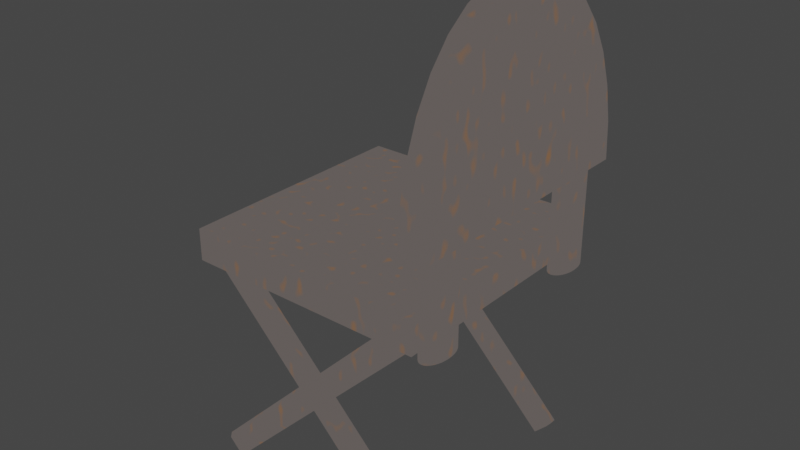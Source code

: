 # Source: chair.blend  (saved by Blender 3.6.11; exported with 4.5.12 LTS)
import bpy
from mathutils import Matrix  # noqa: F401  (used for matrix-valued properties, if any)

bpy.ops.wm.read_factory_settings(use_empty=True)
scene = bpy.context.scene
scene.name = 'Scene'

# ---- collections
col_collection = bpy.data.collections.new('Collection'); scene.collection.children.link(col_collection)

# ---- materials (node trees are filled in below, after node groups)
mat_material_004 = bpy.data.materials.new('Material.004')
mat_material_004.use_transparent_shadow = False

# ---- material node trees
mat_material_004.use_nodes = True; mat_material_004.node_tree.nodes.clear()
_N = mat_material_004.node_tree.nodes; _L = mat_material_004.node_tree.links
n0 = _N.new('ShaderNodeOutputMaterial'); n0.name = 'Material Output'; n0.location = (300, 300)
n1 = _N.new('ShaderNodeTexNoise'); n1.name = 'Musgrave Texture'; n1.location = (-594, 251)
n1.width = 150
n1.normalize = False
n1.inputs[2].default_value = 30.6
n1.inputs[3].default_value = 14.0
n1.inputs[4].default_value = 1.908e-12
n1.inputs[5].default_value = 6.6
n2 = _N.new('ShaderNodeValToRGB'); n2.name = 'Color Ramp'; n2.location = (-283, 297)
while len(n2.color_ramp.elements) > 1: n2.color_ramp.elements.remove(n2.color_ramp.elements[-1])
n2.color_ramp.elements[0].position = 0.3159; n2.color_ramp.elements[0].color = (0.1015, 0.08754, 0.08292, 1.0)
_e = n2.color_ramp.elements.new(1.0); _e.color = (0.1874, 0.09004, 0.03733, 1.0)
_L.new(n1.outputs[0], n2.inputs[0])
_L.new(n2.outputs[0], n0.inputs[0])
n0.is_active_output = True

# ---- world
world_world = bpy.data.worlds.new('World'); scene.world = world_world
world_world.use_nodes = True; world_world.node_tree.nodes.clear()
_N = world_world.node_tree.nodes; _L = world_world.node_tree.links
n0 = _N.new('ShaderNodeOutputWorld'); n0.name = 'World Output'; n0.location = (300, 300)
n1 = _N.new('ShaderNodeBackground'); n1.name = 'Background'; n1.location = (10, 300)
n1.inputs[0].default_value = (0.05088, 0.05088, 0.05088, 1.0)
_L.new(n1.outputs[0], n0.inputs[0])
n0.is_active_output = True
world_world.color = (0.05088, 0.05088, 0.05088)
world_world.use_sun_shadow = False
world_world.sun_shadow_jitter_overblur = 0.0

# ---- meshes
me_cylinder_002 = bpy.data.meshes.new('Cylinder.002')
me_cylinder_002.from_pydata([(0.0, 1.0, -1.0), (0.0, 1.0, 1.0), (0.0, -1.0, -1.0), (0.0, -1.0, 1.0), (-0.1951, -0.9808, -1.0), (-0.1951, -0.9808, 1.0), (-0.3827, -0.9239, -1.0), (-0.3827, -0.9239, 1.0), (-0.5556, -0.8315, -1.0), (-0.5556, -0.8315, 1.0), (-0.7071, -0.7071, -1.0), (-0.7071, -0.7071, 1.0), (-0.8315, -0.5556, -1.0), (-0.8315, -0.5556, 1.0), (-0.9239, -0.3827, -1.0), (-0.9239, -0.3827, 1.0), (-0.9808, -0.1951, -1.0), (-0.9808, -0.1951, 1.0), (-1.0, 0.0, -1.0), (-1.0, 0.0, 1.0), (-0.9808, 0.1951, -1.0), (-0.9808, 0.1951, 1.0), (-0.9239, 0.3827, -1.0), (-0.9239, 0.3827, 1.0), (-0.8315, 0.5556, -1.0), (-0.8315, 0.5556, 1.0), (-0.7071, 0.7071, -1.0), (-0.7071, 0.7071, 1.0), (-0.5556, 0.8315, -1.0), (-0.5556, 0.8315, 1.0), (-0.3827, 0.9239, -1.0), (-0.3827, 0.9239, 1.0), (-0.1951, 0.9808, -1.0), (-0.1951, 0.9808, 1.0), (0.4617, 0.8773, -0.6519), (0.4473, 0.9071, -0.8529), (1.599, 0.9071, -17.01), (1.614, 0.8773, -16.81), (0.4473, 0.7867, -0.8529), (0.4617, 0.8165, -0.6519), (1.614, 0.8165, -16.81), (1.599, 0.7867, -17.01), (0.3824, 0.9071, -1.763), (0.3681, 0.8773, -1.964), (1.52, 0.8773, -18.12), (1.534, 0.9071, -17.92), (0.3681, 0.8165, -1.964), (0.3824, 0.7867, -1.763), (1.534, 0.7867, -17.92), (1.52, 0.8165, -18.12), (0.4617, 0.8773, -18.12), (0.4473, 0.9071, -17.92), (1.599, 0.9071, -1.763), (1.614, 0.8773, -1.964), (0.4473, 0.7867, -17.92), (0.4617, 0.8165, -18.12), (1.614, 0.8165, -1.964), (1.599, 0.7867, -1.763), (0.3824, 0.9071, -17.01), (0.3681, 0.8773, -16.81), (1.52, 0.8773, -0.6519), (1.534, 0.9071, -0.8529), (0.3681, 0.8165, -16.81), (0.3824, 0.7867, -17.01), (1.534, 0.7867, -0.8529), (1.52, 0.8165, -0.6519), (0.4682, -0.9509, -18.45), (0.2987, -0.9509, -18.45), (0.4682, 0.9513, -18.45), (0.2987, 0.9513, -18.45), (0.4682, -0.9509, -0.3218), (0.2987, -0.9509, -0.3218), (0.4682, 0.9513, -0.3218), (0.2987, 0.9513, -0.3218), (0.4617, -0.7839, -18.12), (0.4473, -0.754, -17.92), (1.599, -0.754, -1.763), (1.614, -0.7839, -1.964), (0.4473, -0.8744, -17.92), (0.4617, -0.8446, -18.12), (1.614, -0.8446, -1.964), (1.599, -0.8744, -1.763), (0.3824, -0.754, -17.01), (0.3681, -0.7839, -16.81), (1.52, -0.7839, -0.6519), (1.534, -0.754, -0.8529), (0.3681, -0.8446, -16.81), (0.3824, -0.8744, -17.01), (1.534, -0.8744, -0.8529), (1.52, -0.8446, -0.6519), (0.4617, -0.7839, -0.6519), (0.4473, -0.754, -0.8529), (1.599, -0.754, -17.01), (1.614, -0.7839, -16.81), (0.4473, -0.8744, -0.8529), (0.4617, -0.8446, -0.6519), (1.614, -0.8446, -16.81), (1.599, -0.8744, -17.01), (0.3824, -0.754, -1.763), (0.3681, -0.7839, -1.964), (1.52, -0.7839, -18.12), (1.534, -0.754, -17.92), (0.3681, -0.8446, -1.964), (0.3824, -0.8744, -1.763), (1.534, -0.8744, -17.92), (1.52, -0.8446, -18.12), (0.5179, 0.8943, -0.05121), (-0.05714, 0.8943, -0.05121), (0.5179, 0.891, 0.1186), (-0.05714, 0.891, 0.1186), (0.5179, 0.8814, 0.2819), (-0.05714, 0.8814, 0.2819), (0.5179, 0.8658, 0.4323), (-0.05714, 0.8658, 0.4323), (0.5179, 0.8448, 0.5642), (-0.05714, 0.8448, 0.5642), (0.5179, 0.8192, 0.6725), (-0.05714, 0.8192, 0.6725), (0.5179, 0.79, 0.7529), (-0.05714, 0.79, 0.7529), (0.5179, 0.7583, 0.8024), (-0.05714, 0.7583, 0.8024), (0.5179, 0.7253, 0.8191), (-0.05714, 0.7253, 0.8191), (0.5179, 0.6924, 0.8024), (-0.05714, 0.6924, 0.8024), (0.5179, 0.6607, 0.7529), (-0.05714, 0.6607, 0.7529), (0.5179, 0.6315, 0.6725), (-0.05714, 0.6315, 0.6725), (0.5179, 0.6059, 0.5642), (-0.05714, 0.6059, 0.5642), (0.5179, 0.5849, 0.4323), (-0.05714, 0.5849, 0.4323), (0.5179, 0.5693, 0.2819), (-0.05714, 0.5693, 0.2819), (0.5179, 0.5596, 0.1186), (-0.05714, 0.5596, 0.1186), (0.5179, 0.5564, -0.05121), (-0.05714, 0.5564, -0.05121), (0.5179, 0.5596, -0.221), (-0.05714, 0.5596, -0.221), (0.5179, 0.5693, -0.3843), (-0.05714, 0.5693, -0.3843), (0.5179, 0.5849, -0.5347), (-0.05714, 0.5849, -0.5347), (0.5179, 0.6059, -0.6666), (-0.05714, 0.6059, -0.6666), (0.5179, 0.6315, -0.7749), (-0.05714, 0.6315, -0.7749), (0.5179, 0.6607, -0.8553), (-0.05714, 0.6607, -0.8553), (0.5179, 0.6924, -0.9048), (-0.05714, 0.6924, -0.9048), (0.5179, 0.7253, -0.9216), (-0.05714, 0.7253, -0.9216), (0.5179, 0.7583, -0.9048), (-0.05714, 0.7583, -0.9048), (0.5179, 0.79, -0.8553), (-0.05714, 0.79, -0.8553), (0.5179, 0.8192, -0.7749), (-0.05714, 0.8192, -0.7749), (0.5179, 0.8448, -0.6666), (-0.05714, 0.8448, -0.6666), (0.5179, 0.8658, -0.5347), (-0.05714, 0.8658, -0.5347), (0.5179, 0.8814, -0.3843), (-0.05714, 0.8814, -0.3843), (0.5179, 0.891, -0.221), (-0.05714, 0.891, -0.221), (0.5179, -0.5536, -0.05121), (-0.05714, -0.5536, -0.05121), (0.5179, -0.5569, 0.1186), (-0.05714, -0.5569, 0.1186), (0.5179, -0.5665, 0.2819), (-0.05714, -0.5665, 0.2819), (0.5179, -0.5821, 0.4323), (-0.05714, -0.5821, 0.4323), (0.5179, -0.6031, 0.5642), (-0.05714, -0.6031, 0.5642), (0.5179, -0.6287, 0.6725), (-0.05714, -0.6287, 0.6725), (0.5179, -0.6579, 0.7529), (-0.05714, -0.6579, 0.7529), (0.5179, -0.6896, 0.8024), (-0.05714, -0.6896, 0.8024), (0.5179, -0.7226, 0.8191), (-0.05714, -0.7226, 0.8191), (0.5179, -0.7555, 0.8024), (-0.05714, -0.7555, 0.8024), (0.5179, -0.7872, 0.7529), (-0.05714, -0.7872, 0.7529), (0.5179, -0.8164, 0.6725), (-0.05714, -0.8164, 0.6725), (0.5179, -0.842, 0.5642), (-0.05714, -0.842, 0.5642), (0.5179, -0.863, 0.4323), (-0.05714, -0.863, 0.4323), (0.5179, -0.8786, 0.2819), (-0.05714, -0.8786, 0.2819), (0.5179, -0.8882, 0.1186), (-0.05714, -0.8882, 0.1186), (0.5179, -0.8915, -0.05121), (-0.05714, -0.8915, -0.05121), (0.5179, -0.8882, -0.221), (-0.05714, -0.8882, -0.221), (0.5179, -0.8786, -0.3843), (-0.05714, -0.8786, -0.3843), (0.5179, -0.863, -0.5347), (-0.05714, -0.863, -0.5347), (0.5179, -0.842, -0.6666), (-0.05714, -0.842, -0.6666), (0.5179, -0.8164, -0.7749), (-0.05714, -0.8164, -0.7749), (0.5179, -0.7872, -0.8553), (-0.05714, -0.7872, -0.8553), (0.5179, -0.7555, -0.9048), (-0.05714, -0.7555, -0.9048), (0.5179, -0.7226, -0.9216), (-0.05714, -0.7226, -0.9216), (0.5179, -0.6896, -0.9048), (-0.05714, -0.6896, -0.9048), (0.5179, -0.6579, -0.8553), (-0.05714, -0.6579, -0.8553), (0.5179, -0.6287, -0.7749), (-0.05714, -0.6287, -0.7749), (0.5179, -0.6031, -0.6666), (-0.05714, -0.6031, -0.6666), (0.5179, -0.5821, -0.5347), (-0.05714, -0.5821, -0.5347), (0.5179, -0.5665, -0.3843), (-0.05714, -0.5665, -0.3843), (0.5179, -0.5569, -0.221), (-0.05714, -0.5569, -0.221)], [], [(2, 3, 5, 4), (4, 5, 7, 6), (6, 7, 9, 8), (8, 9, 11, 10), (10, 11, 13, 12), (12, 13, 15, 14), (14, 15, 17, 16), (16, 17, 19, 18), (18, 19, 21, 20), (20, 21, 23, 22), (22, 23, 25, 24), (24, 25, 27, 26), (26, 27, 29, 28), (28, 29, 31, 30), (30, 31, 33, 32), (32, 33, 1, 0), (0, 1, 3, 2), (2, 4, 6, 8, 10, 12, 14, 16, 18, 20, 22, 24, 26, 28, 30, 32, 0), (5, 3, 1, 33, 31, 29, 27, 25, 23, 21, 19, 17, 15, 13, 11, 9, 7), (44, 45, 36, 37, 40, 41, 48, 49), (49, 46, 43, 44), (41, 38, 47, 48), (34, 35, 42, 43, 46, 47, 38, 39), (37, 34, 39, 40), (34, 37, 36, 35), (48, 47, 46, 49), (38, 41, 40, 39), (42, 45, 44, 43), (45, 42, 35, 36), (60, 61, 52, 53, 56, 57, 64, 65), (65, 62, 59, 60), (57, 54, 63, 64), (50, 51, 58, 59, 62, 63, 54, 55), (53, 50, 55, 56), (50, 53, 52, 51), (64, 63, 62, 65), (54, 57, 56, 55), (58, 61, 60, 59), (61, 58, 51, 52), (66, 67, 69, 68), (68, 69, 73, 72), (72, 73, 71, 70), (70, 71, 67, 66), (68, 72, 70, 66), (73, 69, 67, 71), (84, 85, 76, 77, 80, 81, 88, 89), (89, 86, 83, 84), (81, 78, 87, 88), (74, 75, 82, 83, 86, 87, 78, 79), (77, 74, 79, 80), (74, 77, 76, 75), (88, 87, 86, 89), (78, 81, 80, 79), (82, 85, 84, 83), (85, 82, 75, 76), (100, 101, 92, 93, 96, 97, 104, 105), (105, 102, 99, 100), (97, 94, 103, 104), (90, 91, 98, 99, 102, 103, 94, 95), (93, 90, 95, 96), (90, 93, 92, 91), (104, 103, 102, 105), (94, 97, 96, 95), (98, 101, 100, 99), (101, 98, 91, 92), (106, 107, 109, 108), (108, 109, 111, 110), (110, 111, 113, 112), (112, 113, 115, 114), (114, 115, 117, 116), (116, 117, 119, 118), (118, 119, 121, 120), (120, 121, 123, 122), (122, 123, 125, 124), (124, 125, 127, 126), (126, 127, 129, 128), (128, 129, 131, 130), (130, 131, 133, 132), (132, 133, 135, 134), (134, 135, 137, 136), (136, 137, 139, 138), (138, 139, 141, 140), (140, 141, 143, 142), (142, 143, 145, 144), (144, 145, 147, 146), (146, 147, 149, 148), (148, 149, 151, 150), (150, 151, 153, 152), (152, 153, 155, 154), (154, 155, 157, 156), (156, 157, 159, 158), (158, 159, 161, 160), (160, 161, 163, 162), (162, 163, 165, 164), (164, 165, 167, 166), (109, 107, 169, 167, 165, 163, 161, 159, 157, 155, 153, 151, 149, 147, 145, 143, 141, 139, 137, 135, 133, 131, 129, 127, 125, 123, 121, 119, 117, 115, 113, 111), (166, 167, 169, 168), (168, 169, 107, 106), (106, 108, 110, 112, 114, 116, 118, 120, 122, 124, 126, 128, 130, 132, 134, 136, 138, 140, 142, 144, 146, 148, 150, 152, 154, 156, 158, 160, 162, 164, 166, 168), (170, 171, 173, 172), (172, 173, 175, 174), (174, 175, 177, 176), (176, 177, 179, 178), (178, 179, 181, 180), (180, 181, 183, 182), (182, 183, 185, 184), (184, 185, 187, 186), (186, 187, 189, 188), (188, 189, 191, 190), (190, 191, 193, 192), (192, 193, 195, 194), (194, 195, 197, 196), (196, 197, 199, 198), (198, 199, 201, 200), (200, 201, 203, 202), (202, 203, 205, 204), (204, 205, 207, 206), (206, 207, 209, 208), (208, 209, 211, 210), (210, 211, 213, 212), (212, 213, 215, 214), (214, 215, 217, 216), (216, 217, 219, 218), (218, 219, 221, 220), (220, 221, 223, 222), (222, 223, 225, 224), (224, 225, 227, 226), (226, 227, 229, 228), (228, 229, 231, 230), (173, 171, 233, 231, 229, 227, 225, 223, 221, 219, 217, 215, 213, 211, 209, 207, 205, 203, 201, 199, 197, 195, 193, 191, 189, 187, 185, 183, 181, 179, 177, 175), (230, 231, 233, 232), (232, 233, 171, 170), (170, 172, 174, 176, 178, 180, 182, 184, 186, 188, 190, 192, 194, 196, 198, 200, 202, 204, 206, 208, 210, 212, 214, 216, 218, 220, 222, 224, 226, 228, 230, 232)])
_uv = me_cylinder_002.uv_layers.new(name='UVMap')
_uv.uv.foreach_set('vector', [0.5, 0.5, 0.5, 1.0, 0.4688, 1.0, 0.4688, 0.5, 0.4688, 0.5, 0.4688, 1.0, 0.4375, 1.0, 0.4375, 0.5, 0.4375, 0.5, 0.4375, 1.0, 0.4062, 1.0, 0.4062, 0.5, 0.4062, 0.5, 0.4062, 1.0, 0.375, 1.0, 0.375, 0.5, 0.375, 0.5, 0.375, 1.0, 0.3438, 1.0, 0.3438, 0.5, 0.3438, 0.5, 0.3438, 1.0, 0.3125, 1.0, 0.3125, 0.5, 0.3125, 0.5, 0.3125, 1.0, 0.2812, 1.0, 0.2812, 0.5, 0.2812, 0.5, 0.2812, 1.0, 0.25, 1.0, 0.25, 0.5, 0.25, 0.5, 0.25, 1.0, 0.2188, 1.0, 0.2188, 0.5, 0.2188, 0.5, 0.2188, 1.0, 0.1875, 1.0, 0.1875, 0.5, 0.1875, 0.5, 0.1875, 1.0, 0.1562, 1.0, 0.1562, 0.5, 0.1562, 0.5, 0.1562, 1.0, 0.125, 1.0, 0.125, 0.5, 0.125, 0.5, 0.125, 1.0, 0.09375, 1.0, 0.09375, 0.5, 0.09375, 0.5, 0.09375, 1.0, 0.0625, 1.0, 0.0625, 0.5, 0.0625, 0.5, 0.0625, 1.0, 0.03125, 1.0, 0.03125, 0.5, 0.03125, 0.5, 0.03125, 1.0, 0.0, 1.0, 0.0, 0.5, 0.0, 0.5, 0.0, 1.0, 0.5, 1.0, 0.5, 0.5, 0.5, 0.5, 0.4688, 0.5, 0.4375, 0.5, 0.4062, 0.5, 0.375, 0.5, 0.3438, 0.5, 0.3125, 0.5, 0.2812, 0.5, 0.25, 0.5, 0.2188, 0.5, 0.1875, 0.5, 0.1562, 0.5, 0.125, 0.5, 0.09375, 0.5, 0.0625, 0.5, 0.03125, 0.5, 0.0, 0.5, 0.4688, 1.0, 0.5, 1.0, 0.0, 1.0, 0.03125, 1.0, 0.0625, 1.0, 0.09375, 1.0, 0.125, 1.0, 0.1562, 1.0, 0.1875, 1.0, 0.2188, 1.0, 0.25, 1.0, 0.2812, 1.0, 0.3125, 1.0, 0.3438, 1.0, 0.375, 1.0, 0.4062, 1.0, 0.4375, 1.0, 0.125, 0.5383, 0.1633, 0.5, 0.3367, 0.5, 0.375, 0.5383, 0.375, 0.7117, 0.3367, 0.75, 0.1633, 0.75, 0.125, 0.7117, 0.375, 0.03828, 0.625, 0.03828, 0.625, 0.2117, 0.375, 0.2117, 0.375, 0.7883, 0.625, 0.7883, 0.625, 0.9617, 0.375, 0.9617, 0.625, 0.5383, 0.6633, 0.5, 0.8367, 0.5, 0.875, 0.5383, 0.875, 0.7117, 0.8367, 0.75, 0.6633, 0.75, 0.625, 0.7117, 0.375, 0.5383, 0.625, 0.5383, 0.625, 0.7117, 0.375, 0.7117, 0.625, 0.5383, 0.375, 0.5383, 0.375, 0.4617, 0.625, 0.4617, 0.375, 0.0, 0.625, 0.0, 0.625, 0.03828, 0.375, 0.03828, 0.625, 0.7883, 0.375, 0.7883, 0.375, 0.7117, 0.625, 0.7117, 0.625, 0.2883, 0.375, 0.2883, 0.375, 0.2117, 0.625, 0.2117, 0.375, 0.2883, 0.625, 0.2883, 0.625, 0.4617, 0.375, 0.4617, 0.125, 0.5383, 0.1633, 0.5, 0.3367, 0.5, 0.375, 0.5383, 0.375, 0.7117, 0.3367, 0.75, 0.1633, 0.75, 0.125, 0.7117, 0.375, 0.03828, 0.625, 0.03828, 0.625, 0.2117, 0.375, 0.2117, 0.375, 0.7883, 0.625, 0.7883, 0.625, 0.9617, 0.375, 0.9617, 0.625, 0.5383, 0.6633, 0.5, 0.8367, 0.5, 0.875, 0.5383, 0.875, 0.7117, 0.8367, 0.75, 0.6633, 0.75, 0.625, 0.7117, 0.375, 0.5383, 0.625, 0.5383, 0.625, 0.7117, 0.375, 0.7117, 0.625, 0.5383, 0.375, 0.5383, 0.375, 0.4617, 0.625, 0.4617, 0.375, 0.0, 0.625, 0.0, 0.625, 0.03828, 0.375, 0.03828, 0.625, 0.7883, 0.375, 0.7883, 0.375, 0.7117, 0.625, 0.7117, 0.625, 0.2883, 0.375, 0.2883, 0.375, 0.2117, 0.625, 0.2117, 0.375, 0.2883, 0.625, 0.2883, 0.625, 0.4617, 0.375, 0.4617, 0.375, 0.0, 0.625, 0.0, 0.625, 0.25, 0.375, 0.25, 0.375, 0.25, 0.625, 0.25, 0.625, 0.5, 0.375, 0.5, 0.375, 0.5, 0.625, 0.5, 0.625, 0.75, 0.375, 0.75, 0.375, 0.75, 0.625, 0.75, 0.625, 1.0, 0.375, 1.0, 0.125, 0.5, 0.375, 0.5, 0.375, 0.75, 0.125, 0.75, 0.625, 0.5, 0.875, 0.5, 0.875, 0.75, 0.625, 0.75, 0.125, 0.5383, 0.1633, 0.5, 0.3367, 0.5, 0.375, 0.5383, 0.375, 0.7117, 0.3367, 0.75, 0.1633, 0.75, 0.125, 0.7117, 0.375, 0.03828, 0.625, 0.03828, 0.625, 0.2117, 0.375, 0.2117, 0.375, 0.7883, 0.625, 0.7883, 0.625, 0.9617, 0.375, 0.9617, 0.625, 0.5383, 0.6633, 0.5, 0.8367, 0.5, 0.875, 0.5383, 0.875, 0.7117, 0.8367, 0.75, 0.6633, 0.75, 0.625, 0.7117, 0.375, 0.5383, 0.625, 0.5383, 0.625, 0.7117, 0.375, 0.7117, 0.625, 0.5383, 0.375, 0.5383, 0.375, 0.4617, 0.625, 0.4617, 0.375, 0.0, 0.625, 0.0, 0.625, 0.03828, 0.375, 0.03828, 0.625, 0.7883, 0.375, 0.7883, 0.375, 0.7117, 0.625, 0.7117, 0.625, 0.2883, 0.375, 0.2883, 0.375, 0.2117, 0.625, 0.2117, 0.375, 0.2883, 0.625, 0.2883, 0.625, 0.4617, 0.375, 0.4617, 0.125, 0.5383, 0.1633, 0.5, 0.3367, 0.5, 0.375, 0.5383, 0.375, 0.7117, 0.3367, 0.75, 0.1633, 0.75, 0.125, 0.7117, 0.375, 0.03828, 0.625, 0.03828, 0.625, 0.2117, 0.375, 0.2117, 0.375, 0.7883, 0.625, 0.7883, 0.625, 0.9617, 0.375, 0.9617, 0.625, 0.5383, 0.6633, 0.5, 0.8367, 0.5, 0.875, 0.5383, 0.875, 0.7117, 0.8367, 0.75, 0.6633, 0.75, 0.625, 0.7117, 0.375, 0.5383, 0.625, 0.5383, 0.625, 0.7117, 0.375, 0.7117, 0.625, 0.5383, 0.375, 0.5383, 0.375, 0.4617, 0.625, 0.4617, 0.375, 0.0, 0.625, 0.0, 0.625, 0.03828, 0.375, 0.03828, 0.625, 0.7883, 0.375, 0.7883, 0.375, 0.7117, 0.625, 0.7117, 0.625, 0.2883, 0.375, 0.2883, 0.375, 0.2117, 0.625, 0.2117, 0.375, 0.2883, 0.625, 0.2883, 0.625, 0.4617, 0.375, 0.4617, 1.0, 0.5, 1.0, 1.0, 0.9688, 1.0, 0.9688, 0.5, 0.9688, 0.5, 0.9688, 1.0, 0.9375, 1.0, 0.9375, 0.5, 0.9375, 0.5, 0.9375, 1.0, 0.9062, 1.0, 0.9062, 0.5, 0.9062, 0.5, 0.9062, 1.0, 0.875, 1.0, 0.875, 0.5, 0.875, 0.5, 0.875, 1.0, 0.8438, 1.0, 0.8438, 0.5, 0.8438, 0.5, 0.8438, 1.0, 0.8125, 1.0, 0.8125, 0.5, 0.8125, 0.5, 0.8125, 1.0, 0.7812, 1.0, 0.7812, 0.5, 0.7812, 0.5, 0.7812, 1.0, 0.75, 1.0, 0.75, 0.5, 0.75, 0.5, 0.75, 1.0, 0.7188, 1.0, 0.7188, 0.5, 0.7188, 0.5, 0.7188, 1.0, 0.6875, 1.0, 0.6875, 0.5, 0.6875, 0.5, 0.6875, 1.0, 0.6562, 1.0, 0.6562, 0.5, 0.6562, 0.5, 0.6562, 1.0, 0.625, 1.0, 0.625, 0.5, 0.625, 0.5, 0.625, 1.0, 0.5938, 1.0, 0.5938, 0.5, 0.5938, 0.5, 0.5938, 1.0, 0.5625, 1.0, 0.5625, 0.5, 0.5625, 0.5, 0.5625, 1.0, 0.5312, 1.0, 0.5312, 0.5, 0.5312, 0.5, 0.5312, 1.0, 0.5, 1.0, 0.5, 0.5, 0.5, 0.5, 0.5, 1.0, 0.4688, 1.0, 0.4688, 0.5, 0.4688, 0.5, 0.4688, 1.0, 0.4375, 1.0, 0.4375, 0.5, 0.4375, 0.5, 0.4375, 1.0, 0.4062, 1.0, 0.4062, 0.5, 0.4062, 0.5, 0.4062, 1.0, 0.375, 1.0, 0.375, 0.5, 0.375, 0.5, 0.375, 1.0, 0.3438, 1.0, 0.3438, 0.5, 0.3438, 0.5, 0.3438, 1.0, 0.3125, 1.0, 0.3125, 0.5, 0.3125, 0.5, 0.3125, 1.0, 0.2812, 1.0, 0.2812, 0.5, 0.2812, 0.5, 0.2812, 1.0, 0.25, 1.0, 0.25, 0.5, 0.25, 0.5, 0.25, 1.0, 0.2188, 1.0, 0.2188, 0.5, 0.2188, 0.5, 0.2188, 1.0, 0.1875, 1.0, 0.1875, 0.5, 0.1875, 0.5, 0.1875, 1.0, 0.1562, 1.0, 0.1562, 0.5, 0.1562, 0.5, 0.1562, 1.0, 0.125, 1.0, 0.125, 0.5, 0.125, 0.5, 0.125, 1.0, 0.09375, 1.0, 0.09375, 0.5, 0.09375, 0.5, 0.09375, 1.0, 0.0625, 1.0, 0.0625, 0.5, 0.2968, 0.4854, 0.25, 0.49, 0.2032, 0.4854, 0.1582, 0.4717, 0.1167, 0.4496, 0.08029, 0.4197, 0.05045, 0.3833, 0.02827, 0.3418, 0.01461, 0.2968, 0.01, 0.25, 0.01461, 0.2032, 0.02827, 0.1582, 0.05045, 0.1167, 0.08029, 0.08029, 0.1167, 0.05045, 0.1582, 0.02827, 0.2032, 0.01461, 0.25, 0.01, 0.2968, 0.01461, 0.3418, 0.02827, 0.3833, 0.05045, 0.4197, 0.08029, 0.4496, 0.1167, 0.4717, 0.1582, 0.4854, 0.2032, 0.49, 0.25, 0.4854, 0.2968, 0.4717, 0.3418, 0.4496, 0.3833, 0.4197, 0.4197, 0.3833, 0.4496, 0.3418, 0.4717, 0.0625, 0.5, 0.0625, 1.0, 0.03125, 1.0, 0.03125, 0.5, 0.03125, 0.5, 0.03125, 1.0, 0.0, 1.0, 0.0, 0.5, 0.75, 0.49, 0.7968, 0.4854, 0.8418, 0.4717, 0.8833, 0.4496, 0.9197, 0.4197, 0.9496, 0.3833, 0.9717, 0.3418, 0.9854, 0.2968, 0.99, 0.25, 0.9854, 0.2032, 0.9717, 0.1582, 0.9496, 0.1167, 0.9197, 0.08029, 0.8833, 0.05045, 0.8418, 0.02827, 0.7968, 0.01461, 0.75, 0.01, 0.7032, 0.01461, 0.6582, 0.02827, 0.6167, 0.05045, 0.5803, 0.08029, 0.5504, 0.1167, 0.5283, 0.1582, 0.5146, 0.2032, 0.51, 0.25, 0.5146, 0.2968, 0.5283, 0.3418, 0.5504, 0.3833, 0.5803, 0.4197, 0.6167, 0.4496, 0.6582, 0.4717, 0.7032, 0.4854, 1.0, 0.5, 1.0, 1.0, 0.9688, 1.0, 0.9688, 0.5, 0.9688, 0.5, 0.9688, 1.0, 0.9375, 1.0, 0.9375, 0.5, 0.9375, 0.5, 0.9375, 1.0, 0.9062, 1.0, 0.9062, 0.5, 0.9062, 0.5, 0.9062, 1.0, 0.875, 1.0, 0.875, 0.5, 0.875, 0.5, 0.875, 1.0, 0.8438, 1.0, 0.8438, 0.5, 0.8438, 0.5, 0.8438, 1.0, 0.8125, 1.0, 0.8125, 0.5, 0.8125, 0.5, 0.8125, 1.0, 0.7812, 1.0, 0.7812, 0.5, 0.7812, 0.5, 0.7812, 1.0, 0.75, 1.0, 0.75, 0.5, 0.75, 0.5, 0.75, 1.0, 0.7188, 1.0, 0.7188, 0.5, 0.7188, 0.5, 0.7188, 1.0, 0.6875, 1.0, 0.6875, 0.5, 0.6875, 0.5, 0.6875, 1.0, 0.6562, 1.0, 0.6562, 0.5, 0.6562, 0.5, 0.6562, 1.0, 0.625, 1.0, 0.625, 0.5, 0.625, 0.5, 0.625, 1.0, 0.5938, 1.0, 0.5938, 0.5, 0.5938, 0.5, 0.5938, 1.0, 0.5625, 1.0, 0.5625, 0.5, 0.5625, 0.5, 0.5625, 1.0, 0.5312, 1.0, 0.5312, 0.5, 0.5312, 0.5, 0.5312, 1.0, 0.5, 1.0, 0.5, 0.5, 0.5, 0.5, 0.5, 1.0, 0.4688, 1.0, 0.4688, 0.5, 0.4688, 0.5, 0.4688, 1.0, 0.4375, 1.0, 0.4375, 0.5, 0.4375, 0.5, 0.4375, 1.0, 0.4062, 1.0, 0.4062, 0.5, 0.4062, 0.5, 0.4062, 1.0, 0.375, 1.0, 0.375, 0.5, 0.375, 0.5, 0.375, 1.0, 0.3438, 1.0, 0.3438, 0.5, 0.3438, 0.5, 0.3438, 1.0, 0.3125, 1.0, 0.3125, 0.5, 0.3125, 0.5, 0.3125, 1.0, 0.2812, 1.0, 0.2812, 0.5, 0.2812, 0.5, 0.2812, 1.0, 0.25, 1.0, 0.25, 0.5, 0.25, 0.5, 0.25, 1.0, 0.2188, 1.0, 0.2188, 0.5, 0.2188, 0.5, 0.2188, 1.0, 0.1875, 1.0, 0.1875, 0.5, 0.1875, 0.5, 0.1875, 1.0, 0.1562, 1.0, 0.1562, 0.5, 0.1562, 0.5, 0.1562, 1.0, 0.125, 1.0, 0.125, 0.5, 0.125, 0.5, 0.125, 1.0, 0.09375, 1.0, 0.09375, 0.5, 0.09375, 0.5, 0.09375, 1.0, 0.0625, 1.0, 0.0625, 0.5, 0.2968, 0.4854, 0.25, 0.49, 0.2032, 0.4854, 0.1582, 0.4717, 0.1167, 0.4496, 0.08029, 0.4197, 0.05045, 0.3833, 0.02827, 0.3418, 0.01461, 0.2968, 0.01, 0.25, 0.01461, 0.2032, 0.02827, 0.1582, 0.05045, 0.1167, 0.08029, 0.08029, 0.1167, 0.05045, 0.1582, 0.02827, 0.2032, 0.01461, 0.25, 0.01, 0.2968, 0.01461, 0.3418, 0.02827, 0.3833, 0.05045, 0.4197, 0.08029, 0.4496, 0.1167, 0.4717, 0.1582, 0.4854, 0.2032, 0.49, 0.25, 0.4854, 0.2968, 0.4717, 0.3418, 0.4496, 0.3833, 0.4197, 0.4197, 0.3833, 0.4496, 0.3418, 0.4717, 0.0625, 0.5, 0.0625, 1.0, 0.03125, 1.0, 0.03125, 0.5, 0.03125, 0.5, 0.03125, 1.0, 0.0, 1.0, 0.0, 0.5, 0.75, 0.49, 0.7968, 0.4854, 0.8418, 0.4717, 0.8833, 0.4496, 0.9197, 0.4197, 0.9496, 0.3833, 0.9717, 0.3418, 0.9854, 0.2968, 0.99, 0.25, 0.9854, 0.2032, 0.9717, 0.1582, 0.9496, 0.1167, 0.9197, 0.08029, 0.8833, 0.05045, 0.8418, 0.02827, 0.7968, 0.01461, 0.75, 0.01, 0.7032, 0.01461, 0.6582, 0.02827, 0.6167, 0.05045, 0.5803, 0.08029, 0.5504, 0.1167, 0.5283, 0.1582, 0.5146, 0.2032, 0.51, 0.25, 0.5146, 0.2968, 0.5283, 0.3418, 0.5504, 0.3833, 0.5803, 0.4197, 0.6167, 0.4496, 0.6582, 0.4717, 0.7032, 0.4854])
me_cylinder_002.materials.append(mat_material_004)
me_cylinder_002.update()

# ---- objects
ob_cylinder_002 = bpy.data.objects.new('Cylinder.002', me_cylinder_002)

# ---- transforms, parenting, visibility, modifiers, constraints
ob_cylinder_002.location = (10.11, -6.559, 14.97)
ob_cylinder_002.rotation_euler = (0.0, 1.571, 0.0)
ob_cylinder_002.scale = (15.11, 10.27, 1.077)

# ---- collection membership
col_collection.objects.link(ob_cylinder_002)

# ---- scene / render settings (as saved in the file)
scene.frame_start = 1; scene.frame_end = 250; scene.frame_set(1)
scene.render.engine = 'BLENDER_EEVEE_NEXT'
scene.cycles.sampling_pattern = 'TABULATED_SOBOL'
scene.view_settings.view_transform = 'Filmic'
bpy.context.view_layer.update()

# ---- added for rendering (the .blend has no active camera and no usable light): camera, sun
cam_auto = bpy.data.cameras.new('AutoCamera')
cam_auto.lens = 50.0
cam_auto.sensor_width = 36.0
cam_auto.clip_end = 1000.0
ob_auto_camera = bpy.data.objects.new('AutoCamera', cam_auto)
scene.collection.objects.link(ob_auto_camera)
ob_auto_camera.location = (46.2371, -61.1887, 46.7575)
ob_auto_camera.rotation_euler = (1.09748, -7.21219e-08, 0.694738)
scene.camera = ob_auto_camera
light_auto_sun = bpy.data.lights.new('AutoSun', 'SUN')
light_auto_sun.energy = 3.0
light_auto_sun.angle = 0.0523599
ob_auto_sun = bpy.data.objects.new('AutoSun', light_auto_sun)
scene.collection.objects.link(ob_auto_sun)
ob_auto_sun.rotation_euler = (0.872665, 0.174533, 0.523599)
bpy.context.view_layer.update()
